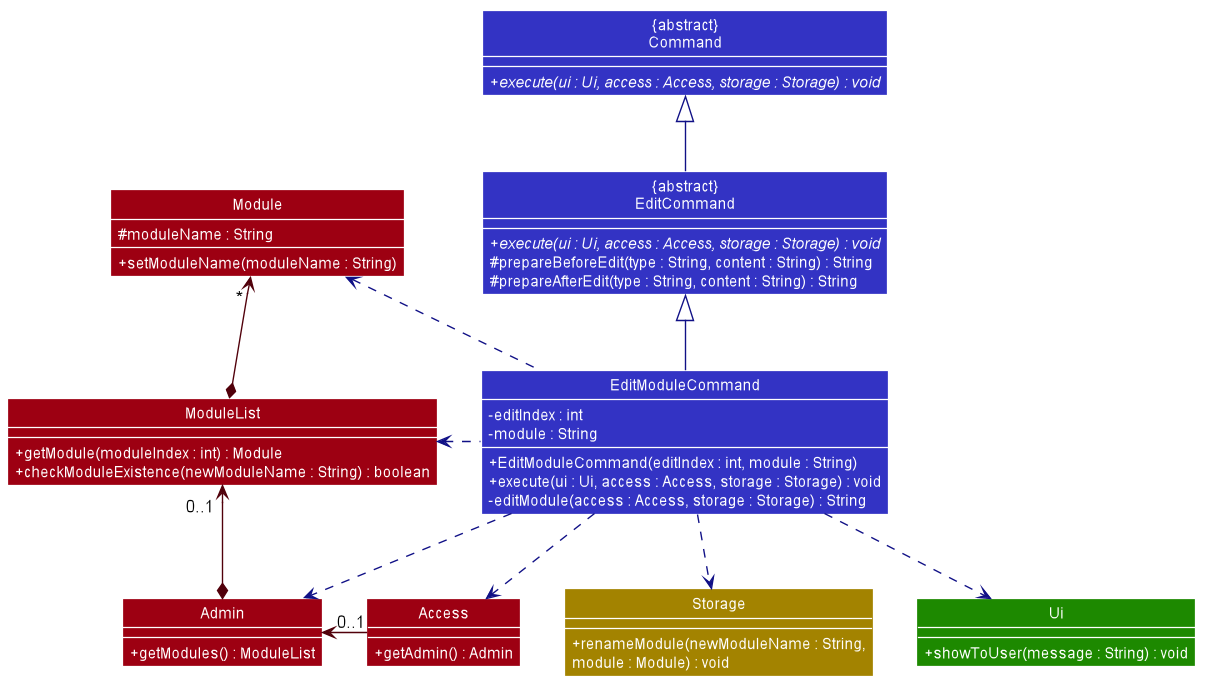

The diagram above was rendered by PlantUML. Its source (embedded in the PNG):
@startuml








skinparam BackgroundColor #FFFFFFF

skinparam Shadowing false

skinparam Class {
    FontColor #FFFFFF
    BorderThickness 1
    BorderColor #FFFFFF
    StereotypeFontColor #FFFFFF
    FontName Arial
}

skinparam Actor {
    BorderColor #000000
    Color #000000
    FontName Arial
}

skinparam Sequence {
    MessageAlign center
    BoxFontSize 15
    BoxPadding 0
    BoxFontColor #FFFFFF
    FontName Arial
}

skinparam Participant {
    FontColor #FFFFFFF
    Padding 20
}

skinparam MinClassWidth 50
skinparam ParticipantPadding 10
skinparam Shadowing false
skinparam DefaultTextAlignment center
skinparam packageStyle Rectangle
skinparam classAttributeIconSize 0
skinparam classAttributeFontColor white
skinparam classAttributeFontSize 12

hide footbox
hide members
hide circle
show member
skinparam arrowThickness 1.1

Class "{abstract}\nCommand" as Command #3333C4 {
    + {abstract} execute(ui : Ui, access : Access, storage : Storage) : void
}
Class "{abstract}\nEditCommand" as EditCommand #3333C4 {
    + {abstract} execute(ui : Ui, access : Access, storage : Storage) : void
    # prepareBeforeEdit(type : String, content : String) : String
    # prepareAfterEdit(type : String, content : String) : String
}
Class EditModuleCommand #3333C4 {
    - editIndex : int
    - module : String
    + EditModuleCommand(editIndex : int, module : String)
    + execute(ui : Ui, access : Access, storage : Storage) : void
    - editModule(access : Access, storage : Storage) : String
}

Class Access #9D0012 {
    + getAdmin() : Admin
}
Class Admin #9D0012 {
    + getModules() : ModuleList
}
Class ModuleList #9D0012 {
    + getModule(moduleIndex : int) : Module
    + checkModuleExistence(newModuleName : String) : boolean
}
Class Module #9D0012 {
    # moduleName : String
    + setModuleName(moduleName : String)
}

Class Storage #A38300 {
    + renameModule(newModuleName : String,
    module : Module) : void
}

Class Ui #1D8900 {
    + showToUser(message : String) : void
}

EditCommand -up[#101086]-|> Command
EditModuleCommand -up[#101086]-|> EditCommand

EditModuleCommand .down[#101086].> Access
EditModuleCommand .down[#101086].> Storage
EditModuleCommand .down[#101086].> Ui

Access -left[#51000A]-> " 0..1 " Admin

Admin *-up[#51000A]-> " 0..1 " ModuleList
ModuleList *-up[#51000A]-> " * " Module


EditModuleCommand .down[#101086].> Admin
EditModuleCommand .left[#101086].> ModuleList
EditModuleCommand .up[#101086].> Module

@enduml